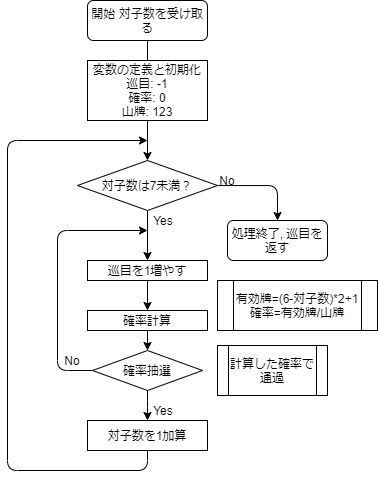

The diagram above was exported from draw.io. Its source (the exported page's mxGraphModel, read from the mxfile embedded in the PNG):
<mxGraphModel dx="1202" dy="596" grid="1" gridSize="10" guides="1" tooltips="1" connect="1" arrows="1" fold="1" page="1" pageScale="1" pageWidth="827" pageHeight="1169" math="0" shadow="0">
  <root>
    <mxCell id="WIyWlLk6GJQsqaUBKTNV-0" />
    <mxCell id="WIyWlLk6GJQsqaUBKTNV-1" parent="WIyWlLk6GJQsqaUBKTNV-0" />
    <mxCell id="WIyWlLk6GJQsqaUBKTNV-2" value="" style="rounded=0;html=1;jettySize=auto;orthogonalLoop=1;fontSize=11;endArrow=block;endFill=0;endSize=8;strokeWidth=1;shadow=0;labelBackgroundColor=none;edgeStyle=orthogonalEdgeStyle;" parent="WIyWlLk6GJQsqaUBKTNV-1" source="WIyWlLk6GJQsqaUBKTNV-3" edge="1">
      <mxGeometry relative="1" as="geometry">
        <mxPoint x="220" y="170" as="targetPoint" />
      </mxGeometry>
    </mxCell>
    <mxCell id="WIyWlLk6GJQsqaUBKTNV-3" value="開始 対子数を受け取る" style="rounded=1;whiteSpace=wrap;html=1;fontSize=12;glass=0;strokeWidth=1;shadow=0;" parent="WIyWlLk6GJQsqaUBKTNV-1" vertex="1">
      <mxGeometry x="160" y="80" width="120" height="40" as="geometry" />
    </mxCell>
    <mxCell id="lnPt1YEKnhMJoufO3QXM-5" style="edgeStyle=orthogonalEdgeStyle;rounded=0;orthogonalLoop=1;jettySize=auto;html=1;exitX=0.5;exitY=1;exitDx=0;exitDy=0;entryX=0.5;entryY=0;entryDx=0;entryDy=0;" parent="WIyWlLk6GJQsqaUBKTNV-1" source="lnPt1YEKnhMJoufO3QXM-1" target="lnPt1YEKnhMJoufO3QXM-2" edge="1">
      <mxGeometry relative="1" as="geometry" />
    </mxCell>
    <mxCell id="lnPt1YEKnhMJoufO3QXM-1" value="変数の定義と初期化&lt;br&gt;巡目: -1&lt;br&gt;確率: 0&lt;br&gt;山牌: 123" style="rounded=0;whiteSpace=wrap;html=1;" parent="WIyWlLk6GJQsqaUBKTNV-1" vertex="1">
      <mxGeometry x="160" y="140" width="120" height="60" as="geometry" />
    </mxCell>
    <mxCell id="lnPt1YEKnhMJoufO3QXM-13" style="edgeStyle=orthogonalEdgeStyle;rounded=1;sketch=0;orthogonalLoop=1;jettySize=auto;html=1;entryX=0.5;entryY=0;entryDx=0;entryDy=0;" parent="WIyWlLk6GJQsqaUBKTNV-1" source="lnPt1YEKnhMJoufO3QXM-2" edge="1">
      <mxGeometry relative="1" as="geometry">
        <mxPoint x="220" y="340" as="targetPoint" />
      </mxGeometry>
    </mxCell>
    <mxCell id="lnPt1YEKnhMJoufO3QXM-24" style="edgeStyle=orthogonalEdgeStyle;rounded=1;sketch=0;orthogonalLoop=1;jettySize=auto;html=1;entryX=0.5;entryY=0;entryDx=0;entryDy=0;" parent="WIyWlLk6GJQsqaUBKTNV-1" source="lnPt1YEKnhMJoufO3QXM-2" target="lnPt1YEKnhMJoufO3QXM-14" edge="1">
      <mxGeometry relative="1" as="geometry">
        <Array as="points">
          <mxPoint x="350" y="265" />
        </Array>
      </mxGeometry>
    </mxCell>
    <mxCell id="lnPt1YEKnhMJoufO3QXM-2" value="対子数は7未満？" style="rhombus;whiteSpace=wrap;html=1;" parent="WIyWlLk6GJQsqaUBKTNV-1" vertex="1">
      <mxGeometry x="150" y="240" width="140" height="50" as="geometry" />
    </mxCell>
    <mxCell id="lnPt1YEKnhMJoufO3QXM-14" value="処理終了, 巡目を返す" style="rounded=1;whiteSpace=wrap;html=1;sketch=0;" parent="WIyWlLk6GJQsqaUBKTNV-1" vertex="1">
      <mxGeometry x="300" y="300" width="100" height="40" as="geometry" />
    </mxCell>
    <mxCell id="lnPt1YEKnhMJoufO3QXM-40" style="edgeStyle=orthogonalEdgeStyle;rounded=1;sketch=0;orthogonalLoop=1;jettySize=auto;html=1;entryX=0.5;entryY=0;entryDx=0;entryDy=0;" parent="WIyWlLk6GJQsqaUBKTNV-1" source="lnPt1YEKnhMJoufO3QXM-16" target="lnPt1YEKnhMJoufO3QXM-21" edge="1">
      <mxGeometry relative="1" as="geometry">
        <Array as="points">
          <mxPoint x="220" y="400" />
          <mxPoint x="220" y="400" />
        </Array>
      </mxGeometry>
    </mxCell>
    <mxCell id="lnPt1YEKnhMJoufO3QXM-16" value="確率計算" style="rounded=0;whiteSpace=wrap;html=1;sketch=0;" parent="WIyWlLk6GJQsqaUBKTNV-1" vertex="1">
      <mxGeometry x="160" y="390" width="120" height="20" as="geometry" />
    </mxCell>
    <mxCell id="lnPt1YEKnhMJoufO3QXM-39" style="edgeStyle=orthogonalEdgeStyle;rounded=1;sketch=0;orthogonalLoop=1;jettySize=auto;html=1;exitX=0.5;exitY=1;exitDx=0;exitDy=0;entryX=0.5;entryY=0;entryDx=0;entryDy=0;" parent="WIyWlLk6GJQsqaUBKTNV-1" source="lnPt1YEKnhMJoufO3QXM-18" target="lnPt1YEKnhMJoufO3QXM-16" edge="1">
      <mxGeometry relative="1" as="geometry" />
    </mxCell>
    <mxCell id="lnPt1YEKnhMJoufO3QXM-18" value="巡目を1増やす" style="rounded=0;whiteSpace=wrap;html=1;sketch=0;" parent="WIyWlLk6GJQsqaUBKTNV-1" vertex="1">
      <mxGeometry x="160" y="340" width="120" height="20" as="geometry" />
    </mxCell>
    <mxCell id="lnPt1YEKnhMJoufO3QXM-28" value="" style="edgeStyle=orthogonalEdgeStyle;rounded=1;sketch=0;orthogonalLoop=1;jettySize=auto;html=1;" parent="WIyWlLk6GJQsqaUBKTNV-1" source="lnPt1YEKnhMJoufO3QXM-21" target="lnPt1YEKnhMJoufO3QXM-27" edge="1">
      <mxGeometry relative="1" as="geometry" />
    </mxCell>
    <mxCell id="lnPt1YEKnhMJoufO3QXM-30" style="edgeStyle=orthogonalEdgeStyle;rounded=1;sketch=0;orthogonalLoop=1;jettySize=auto;html=1;exitX=0;exitY=0.5;exitDx=0;exitDy=0;" parent="WIyWlLk6GJQsqaUBKTNV-1" source="lnPt1YEKnhMJoufO3QXM-21" edge="1">
      <mxGeometry relative="1" as="geometry">
        <mxPoint x="220" y="310" as="targetPoint" />
        <Array as="points">
          <mxPoint x="130" y="450" />
          <mxPoint x="130" y="310" />
        </Array>
      </mxGeometry>
    </mxCell>
    <mxCell id="lnPt1YEKnhMJoufO3QXM-21" value="確率抽選" style="rhombus;whiteSpace=wrap;html=1;rounded=0;sketch=0;" parent="WIyWlLk6GJQsqaUBKTNV-1" vertex="1">
      <mxGeometry x="165" y="430" width="110" height="40" as="geometry" />
    </mxCell>
    <mxCell id="lnPt1YEKnhMJoufO3QXM-31" style="edgeStyle=orthogonalEdgeStyle;rounded=1;sketch=0;orthogonalLoop=1;jettySize=auto;html=1;exitX=0.5;exitY=1;exitDx=0;exitDy=0;" parent="WIyWlLk6GJQsqaUBKTNV-1" source="lnPt1YEKnhMJoufO3QXM-27" edge="1">
      <mxGeometry relative="1" as="geometry">
        <mxPoint x="220" y="220" as="targetPoint" />
        <Array as="points">
          <mxPoint x="220" y="550" />
          <mxPoint x="80" y="550" />
          <mxPoint x="80" y="220" />
        </Array>
      </mxGeometry>
    </mxCell>
    <mxCell id="lnPt1YEKnhMJoufO3QXM-27" value="対子数を1加算" style="whiteSpace=wrap;html=1;rounded=0;sketch=0;" parent="WIyWlLk6GJQsqaUBKTNV-1" vertex="1">
      <mxGeometry x="160" y="500" width="120" height="30" as="geometry" />
    </mxCell>
    <mxCell id="lnPt1YEKnhMJoufO3QXM-34" value="No" style="text;html=1;strokeColor=none;fillColor=none;align=center;verticalAlign=middle;whiteSpace=wrap;rounded=0;sketch=0;" parent="WIyWlLk6GJQsqaUBKTNV-1" vertex="1">
      <mxGeometry x="280" y="250" width="40" height="20" as="geometry" />
    </mxCell>
    <mxCell id="lnPt1YEKnhMJoufO3QXM-36" value="No" style="text;html=1;strokeColor=none;fillColor=none;align=center;verticalAlign=middle;whiteSpace=wrap;rounded=0;sketch=0;" parent="WIyWlLk6GJQsqaUBKTNV-1" vertex="1">
      <mxGeometry x="125" y="430" width="40" height="20" as="geometry" />
    </mxCell>
    <mxCell id="lnPt1YEKnhMJoufO3QXM-37" value="　Yes" style="text;html=1;strokeColor=none;fillColor=none;align=center;verticalAlign=middle;whiteSpace=wrap;rounded=0;sketch=0;" parent="WIyWlLk6GJQsqaUBKTNV-1" vertex="1">
      <mxGeometry x="210" y="290" width="40" height="20" as="geometry" />
    </mxCell>
    <mxCell id="lnPt1YEKnhMJoufO3QXM-38" value="　Yes" style="text;html=1;strokeColor=none;fillColor=none;align=center;verticalAlign=middle;whiteSpace=wrap;rounded=0;sketch=0;" parent="WIyWlLk6GJQsqaUBKTNV-1" vertex="1">
      <mxGeometry x="210" y="480" width="40" height="20" as="geometry" />
    </mxCell>
    <mxCell id="ZTgo8Vv-YvAGSCXR8Vm9-4" value="&lt;span&gt;計算した確率で通過&lt;/span&gt;" style="shape=process;whiteSpace=wrap;html=1;backgroundOutline=1;" vertex="1" parent="WIyWlLk6GJQsqaUBKTNV-1">
      <mxGeometry x="290" y="425" width="110" height="50" as="geometry" />
    </mxCell>
    <mxCell id="ZTgo8Vv-YvAGSCXR8Vm9-5" value="&lt;span&gt;有効牌=(6-対子数)*2+1&lt;/span&gt;&lt;br&gt;&lt;span&gt;確率=有効牌/山牌&lt;/span&gt;" style="shape=process;whiteSpace=wrap;html=1;backgroundOutline=1;" vertex="1" parent="WIyWlLk6GJQsqaUBKTNV-1">
      <mxGeometry x="290" y="360" width="160" height="50" as="geometry" />
    </mxCell>
  </root>
</mxGraphModel>